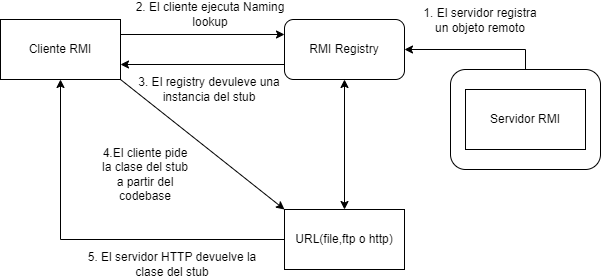

The diagram above was exported from draw.io. Its source (the exported page's mxGraphModel, read from the mxfile embedded in the PNG):
<mxGraphModel dx="672" dy="533" grid="1" gridSize="10" guides="1" tooltips="1" connect="1" arrows="1" fold="1" page="1" pageScale="1" pageWidth="827" pageHeight="1169" math="0" shadow="0">
  <root>
    <mxCell id="0" />
    <mxCell id="1" parent="0" />
    <mxCell id="vhCPgLxaCk_xVJmF7eh4-5" style="edgeStyle=orthogonalEdgeStyle;rounded=0;orthogonalLoop=1;jettySize=auto;html=1;exitX=1;exitY=0.25;exitDx=0;exitDy=0;entryX=0;entryY=0.25;entryDx=0;entryDy=0;" edge="1" parent="1" source="vhCPgLxaCk_xVJmF7eh4-1" target="vhCPgLxaCk_xVJmF7eh4-2">
      <mxGeometry relative="1" as="geometry" />
    </mxCell>
    <mxCell id="vhCPgLxaCk_xVJmF7eh4-1" value="Cliente RMI" style="rounded=0;whiteSpace=wrap;html=1;" vertex="1" parent="1">
      <mxGeometry x="10" y="80" width="120" height="60" as="geometry" />
    </mxCell>
    <mxCell id="vhCPgLxaCk_xVJmF7eh4-6" style="edgeStyle=orthogonalEdgeStyle;rounded=0;orthogonalLoop=1;jettySize=auto;html=1;exitX=0;exitY=0.75;exitDx=0;exitDy=0;entryX=1;entryY=0.75;entryDx=0;entryDy=0;" edge="1" parent="1" source="vhCPgLxaCk_xVJmF7eh4-2" target="vhCPgLxaCk_xVJmF7eh4-1">
      <mxGeometry relative="1" as="geometry" />
    </mxCell>
    <mxCell id="vhCPgLxaCk_xVJmF7eh4-2" value="RMI Registry" style="rounded=1;whiteSpace=wrap;html=1;" vertex="1" parent="1">
      <mxGeometry x="294" y="80" width="120" height="60" as="geometry" />
    </mxCell>
    <mxCell id="vhCPgLxaCk_xVJmF7eh4-4" style="edgeStyle=orthogonalEdgeStyle;rounded=0;orthogonalLoop=1;jettySize=auto;html=1;exitX=0;exitY=0.5;exitDx=0;exitDy=0;entryX=0.5;entryY=1;entryDx=0;entryDy=0;" edge="1" parent="1" source="vhCPgLxaCk_xVJmF7eh4-3" target="vhCPgLxaCk_xVJmF7eh4-1">
      <mxGeometry relative="1" as="geometry" />
    </mxCell>
    <mxCell id="vhCPgLxaCk_xVJmF7eh4-3" value="URL(file,ftp o http)" style="rounded=0;whiteSpace=wrap;html=1;" vertex="1" parent="1">
      <mxGeometry x="294" y="270" width="120" height="60" as="geometry" />
    </mxCell>
    <mxCell id="vhCPgLxaCk_xVJmF7eh4-9" value="" style="endArrow=classic;startArrow=classic;html=1;rounded=0;entryX=0.5;entryY=1;entryDx=0;entryDy=0;exitX=0.5;exitY=0;exitDx=0;exitDy=0;" edge="1" parent="1" source="vhCPgLxaCk_xVJmF7eh4-3" target="vhCPgLxaCk_xVJmF7eh4-2">
      <mxGeometry width="50" height="50" relative="1" as="geometry">
        <mxPoint x="320" y="300" as="sourcePoint" />
        <mxPoint x="370" y="250" as="targetPoint" />
      </mxGeometry>
    </mxCell>
    <mxCell id="vhCPgLxaCk_xVJmF7eh4-19" style="edgeStyle=orthogonalEdgeStyle;rounded=0;orthogonalLoop=1;jettySize=auto;html=1;exitX=0.5;exitY=0;exitDx=0;exitDy=0;entryX=1;entryY=0.5;entryDx=0;entryDy=0;" edge="1" parent="1" source="vhCPgLxaCk_xVJmF7eh4-11" target="vhCPgLxaCk_xVJmF7eh4-2">
      <mxGeometry relative="1" as="geometry" />
    </mxCell>
    <mxCell id="vhCPgLxaCk_xVJmF7eh4-11" value="" style="rounded=1;whiteSpace=wrap;html=1;" vertex="1" parent="1">
      <mxGeometry x="460" y="130" width="150" height="100" as="geometry" />
    </mxCell>
    <mxCell id="vhCPgLxaCk_xVJmF7eh4-12" value="Servidor RMI" style="rounded=0;whiteSpace=wrap;html=1;" vertex="1" parent="1">
      <mxGeometry x="475" y="150" width="120" height="60" as="geometry" />
    </mxCell>
    <mxCell id="vhCPgLxaCk_xVJmF7eh4-16" value="" style="endArrow=classic;html=1;rounded=0;exitX=1;exitY=1;exitDx=0;exitDy=0;entryX=0;entryY=0;entryDx=0;entryDy=0;" edge="1" parent="1" source="vhCPgLxaCk_xVJmF7eh4-1" target="vhCPgLxaCk_xVJmF7eh4-3">
      <mxGeometry width="50" height="50" relative="1" as="geometry">
        <mxPoint x="320" y="300" as="sourcePoint" />
        <mxPoint x="370" y="250" as="targetPoint" />
      </mxGeometry>
    </mxCell>
    <mxCell id="vhCPgLxaCk_xVJmF7eh4-20" value="1. El servidor registra un objeto remoto" style="text;html=1;strokeColor=none;fillColor=none;align=center;verticalAlign=middle;whiteSpace=wrap;rounded=0;" vertex="1" parent="1">
      <mxGeometry x="430" y="80" width="120" as="geometry" />
    </mxCell>
    <mxCell id="vhCPgLxaCk_xVJmF7eh4-21" value="2. El cliente ejecuta Naming lookup" style="text;html=1;strokeColor=none;fillColor=none;align=center;verticalAlign=middle;whiteSpace=wrap;rounded=0;" vertex="1" parent="1">
      <mxGeometry x="130" y="70" width="180" height="10" as="geometry" />
    </mxCell>
    <mxCell id="vhCPgLxaCk_xVJmF7eh4-22" value="3. El registry devuleve una instancia del stub" style="text;html=1;strokeColor=none;fillColor=none;align=center;verticalAlign=middle;whiteSpace=wrap;rounded=0;" vertex="1" parent="1">
      <mxGeometry x="144" y="130" width="150" height="40" as="geometry" />
    </mxCell>
    <mxCell id="vhCPgLxaCk_xVJmF7eh4-23" value="4.El cliente pide la clase del stub a partir del codebase" style="text;html=1;strokeColor=none;fillColor=none;align=center;verticalAlign=middle;whiteSpace=wrap;rounded=0;" vertex="1" parent="1">
      <mxGeometry x="110" y="210" width="90" height="50" as="geometry" />
    </mxCell>
    <mxCell id="vhCPgLxaCk_xVJmF7eh4-24" value="5. El servidor HTTP devuelve la clase del stub" style="text;html=1;strokeColor=none;fillColor=none;align=center;verticalAlign=middle;whiteSpace=wrap;rounded=0;" vertex="1" parent="1">
      <mxGeometry x="84" y="310" width="196" height="30" as="geometry" />
    </mxCell>
  </root>
</mxGraphModel>